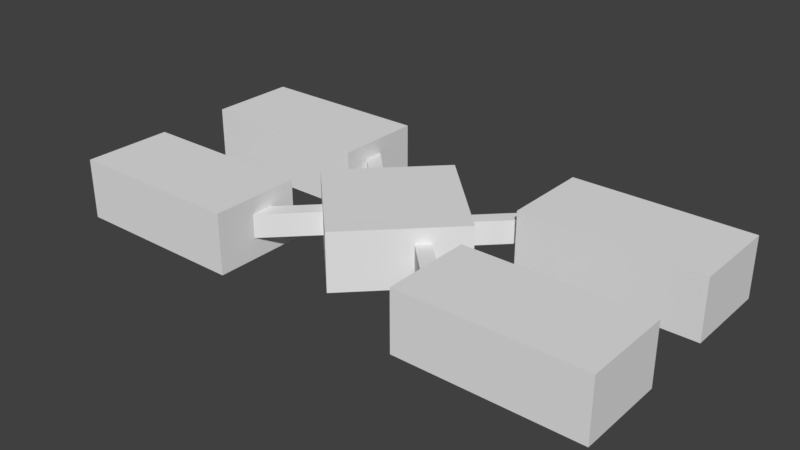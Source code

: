 # Source: INM.blend  (saved by Blender 2.78.0; exported with 4.5.12 LTS)
import bpy
from mathutils import Matrix  # noqa: F401  (used for matrix-valued properties, if any)

bpy.ops.wm.read_factory_settings(use_empty=True)
scene = bpy.context.scene
scene.name = 'Scene'

# ---- collections
col_collection_1 = bpy.data.collections.new('Collection 1'); scene.collection.children.link(col_collection_1)

# ---- world
world_world = bpy.data.worlds.new('World'); scene.world = world_world
world_world.color = (0.05088, 0.05088, 0.05088)
world_world.use_sun_shadow = False
world_world.sun_shadow_jitter_overblur = 0.0
world_world.cycles.sampling_method = 'MANUAL'

# ---- meshes
me_plane_000 = bpy.data.meshes.new('Plane.000')
me_plane_000.from_pydata([(-0.1144, -3.594, -1.17), (-0.1144, -3.594, 1.108), (-3.572, -0.1365, -1.17), (-3.572, -0.1365, 1.108), (3.343, -0.1365, -1.17), (3.343, -0.1365, 1.108), (-0.1144, 3.321, -1.17), (-0.1144, 3.321, 1.108), (3.794, 1.611, -1.217), (10.75, 1.611, -1.217), (3.794, 5.106, -1.217), (10.75, 5.106, -1.217), (3.794, -4.968, -1.217), (10.75, -4.968, -1.217), (3.794, -1.473, -1.217), (10.75, -1.473, -1.217), (-10.76, 1.611, -1.217), (-3.81, 1.611, -1.217), (-10.76, 5.106, -1.217), (-3.81, 5.106, -1.217), (-10.67, -4.952, -1.217), (-3.719, -4.952, -1.217), (-10.67, -1.457, -1.217), (-3.719, -1.457, -1.217), (-2.286, -1.108, -0.4081), (-1.863, -1.531, -0.4081), (1.904, 1.254, -0.4081), (2.283, 0.875, -0.4081), (-1.898, 1.537, -0.4081), (2.308, -1.068, -0.4081), (1.897, -1.479, -0.4081), (-2.294, 1.141, -0.4081), (-3.794, 3.432, -0.4081), (-4.19, 3.037, -0.4081), (4.198, -2.958, -0.4081), (3.787, -3.37, -0.4081), (3.832, 3.182, -0.4081), (4.211, 2.803, -0.4081), (-4.149, -2.972, -0.4081), (-3.726, -3.395, -0.4081), (3.794, 5.106, 1.135), (3.794, 1.611, 1.135), (10.75, 1.611, 1.135), (10.75, 5.106, 1.135), (3.794, -1.473, 1.135), (3.794, -4.968, 1.135), (10.75, -4.968, 1.135), (10.75, -1.473, 1.135), (-10.76, 5.106, 1.135), (-10.76, 1.611, 1.135), (-3.81, 1.611, 1.135), (-3.81, 5.106, 1.135), (-10.67, -1.457, 1.135), (-10.67, -4.952, 1.135), (-3.719, -4.952, 1.135), (-3.719, -1.457, 1.135), (2.308, -1.068, 0.5061), (1.904, 1.254, 0.5061), (-1.898, 1.537, 0.5061), (1.897, -1.479, 0.5061), (-3.794, 3.432, 0.5061), (4.211, 2.803, 0.5061), (2.283, 0.875, 0.5061), (-4.19, 3.037, 0.5061), (3.787, -3.37, 0.5061), (4.198, -2.958, 0.5061), (3.832, 3.182, 0.5061), (-4.149, -2.972, 0.5061), (-3.726, -3.395, 0.5061), (-2.286, -1.108, 0.5061), (-1.863, -1.531, 0.5061), (-2.294, 1.141, 0.5061)], [], [(0, 1, 3, 2), (2, 3, 7, 6), (6, 7, 5, 4), (4, 5, 1, 0), (7, 3, 1, 5), (29, 34, 35, 30), (25, 39, 38, 24), (41, 42, 43, 40), (45, 46, 47, 44), (49, 50, 51, 48), (53, 54, 55, 52), (36, 26, 57, 66), (13, 15, 47, 46), (27, 37, 61, 62), (15, 14, 44, 47), (38, 39, 68, 67), (18, 16, 49, 48), (39, 25, 70, 68), (16, 17, 50, 49), (24, 38, 67, 69), (17, 19, 51, 50), (19, 18, 48, 51), (32, 33, 63, 60), (22, 20, 53, 52), (33, 31, 71, 63), (20, 21, 54, 53), (10, 8, 41, 40), (28, 32, 60, 58), (21, 23, 55, 54), (8, 9, 42, 41), (35, 34, 65, 64), (23, 22, 52, 55), (9, 11, 43, 42), (34, 29, 56, 65), (11, 10, 40, 43), (30, 35, 64, 59), (14, 12, 45, 44), (37, 36, 66, 61), (12, 13, 46, 45), (71, 58, 60, 63), (56, 59, 64, 65), (57, 62, 61, 66), (70, 69, 67, 68), (32, 28, 31, 33), (37, 27, 26, 36)])
me_plane_000.use_remesh_preserve_volume = False
me_plane_000.use_remesh_preserve_attributes = False
me_plane_000.use_mirror_vertex_groups = False
me_plane_000.update()

# ---- objects
ob_plane_001 = bpy.data.objects.new('Plane.001', me_plane_000)

# ---- transforms, parenting, visibility, modifiers, constraints
ob_plane_001.location = (0.0, 0.0, 0.0)
ob_plane_001.lineart.crease_threshold = 0.0

# ---- collection membership
col_collection_1.objects.link(ob_plane_001)

# ---- scene / render settings (as saved in the file)
scene.frame_start = 1; scene.frame_end = 250; scene.frame_set(1)
scene.render.engine = 'BLENDER_EEVEE_NEXT'
scene.render.resolution_percentage = 50
scene.render.dither_intensity = 0.0
scene.cycles.use_denoising = False
scene.cycles.samples = 128
scene.cycles.sampling_pattern = 'TABULATED_SOBOL'
scene.cycles.light_sampling_threshold = 0.0
scene.cycles.use_adaptive_sampling = False
scene.cycles.use_light_tree = False
scene.cycles.blur_glossy = 0.0
scene.cycles.sample_clamp_indirect = 0.0
scene.view_settings.view_transform = 'Standard'
bpy.context.view_layer.update()

# ---- added for rendering (the .blend has no active camera and no usable light): camera, sun
cam_auto = bpy.data.cameras.new('AutoCamera')
cam_auto.lens = 50.0
cam_auto.sensor_width = 36.0
cam_auto.clip_end = 1000.0
ob_auto_camera = bpy.data.objects.new('AutoCamera', cam_auto)
scene.collection.objects.link(ob_auto_camera)
ob_auto_camera.location = (22.0792, -26.4354, 17.6284)
ob_auto_camera.rotation_euler = (1.09748, -7.21219e-08, 0.694738)
scene.camera = ob_auto_camera
light_auto_sun = bpy.data.lights.new('AutoSun', 'SUN')
light_auto_sun.energy = 3.0
light_auto_sun.angle = 0.0523599
ob_auto_sun = bpy.data.objects.new('AutoSun', light_auto_sun)
scene.collection.objects.link(ob_auto_sun)
ob_auto_sun.rotation_euler = (0.872665, 0.174533, 0.523599)
bpy.context.view_layer.update()
